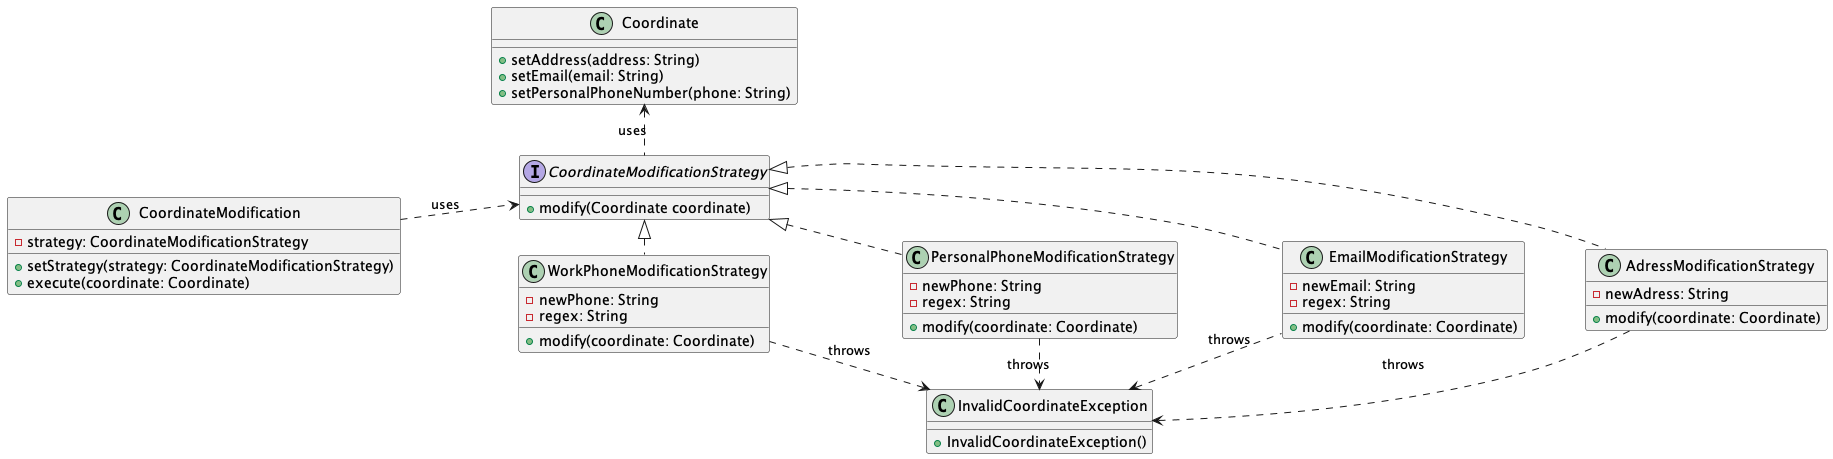

The diagram above was rendered by PlantUML. Its source (embedded in the PNG):
@startuml
left to right direction
class InvalidCoordinateException {
    +InvalidCoordinateException()
}
interface CoordinateModificationStrategy {
    +modify(Coordinate coordinate)
}

class AdressModificationStrategy {
    -newAdress: String
    +modify(coordinate: Coordinate)
}

class EmailModificationStrategy {
    -newEmail: String
    -regex: String
    +modify(coordinate: Coordinate)
}

class PersonalPhoneModificationStrategy {
    -newPhone: String
    -regex: String
    +modify(coordinate: Coordinate)
}

class WorkPhoneModificationStrategy {
    -newPhone: String
    -regex: String
    +modify(coordinate: Coordinate)
}


class CoordinateModification {
    -strategy: CoordinateModificationStrategy
    +setStrategy(strategy: CoordinateModificationStrategy)
    +execute(coordinate: Coordinate)
}

class Coordinate {
    +setAddress(address: String)
    +setEmail(email: String)
    +setPersonalPhoneNumber(phone: String)
}

CoordinateModificationStrategy <|.r. EmailModificationStrategy
CoordinateModificationStrategy <|.r. PersonalPhoneModificationStrategy
CoordinateModificationStrategy <|.r. WorkPhoneModificationStrategy
CoordinateModificationStrategy <|.r. AdressModificationStrategy


InvalidCoordinateException <.. AdressModificationStrategy: throws
InvalidCoordinateException <.. EmailModificationStrategy: throws
InvalidCoordinateException <.l. PersonalPhoneModificationStrategy: throws
InvalidCoordinateException <.. WorkPhoneModificationStrategy: throws

CoordinateModification -r[hidden]-> WorkPhoneModificationStrategy
PersonalPhoneModificationStrategy -u[hidden]-> WorkPhoneModificationStrategy
PersonalPhoneModificationStrategy -d[hidden]-> EmailModificationStrategy
EmailModificationStrategy -d[hidden]-> AdressModificationStrategy

CoordinateModificationStrategy .l.> Coordinate: uses
CoordinateModification .d.> CoordinateModificationStrategy: uses
@enduml